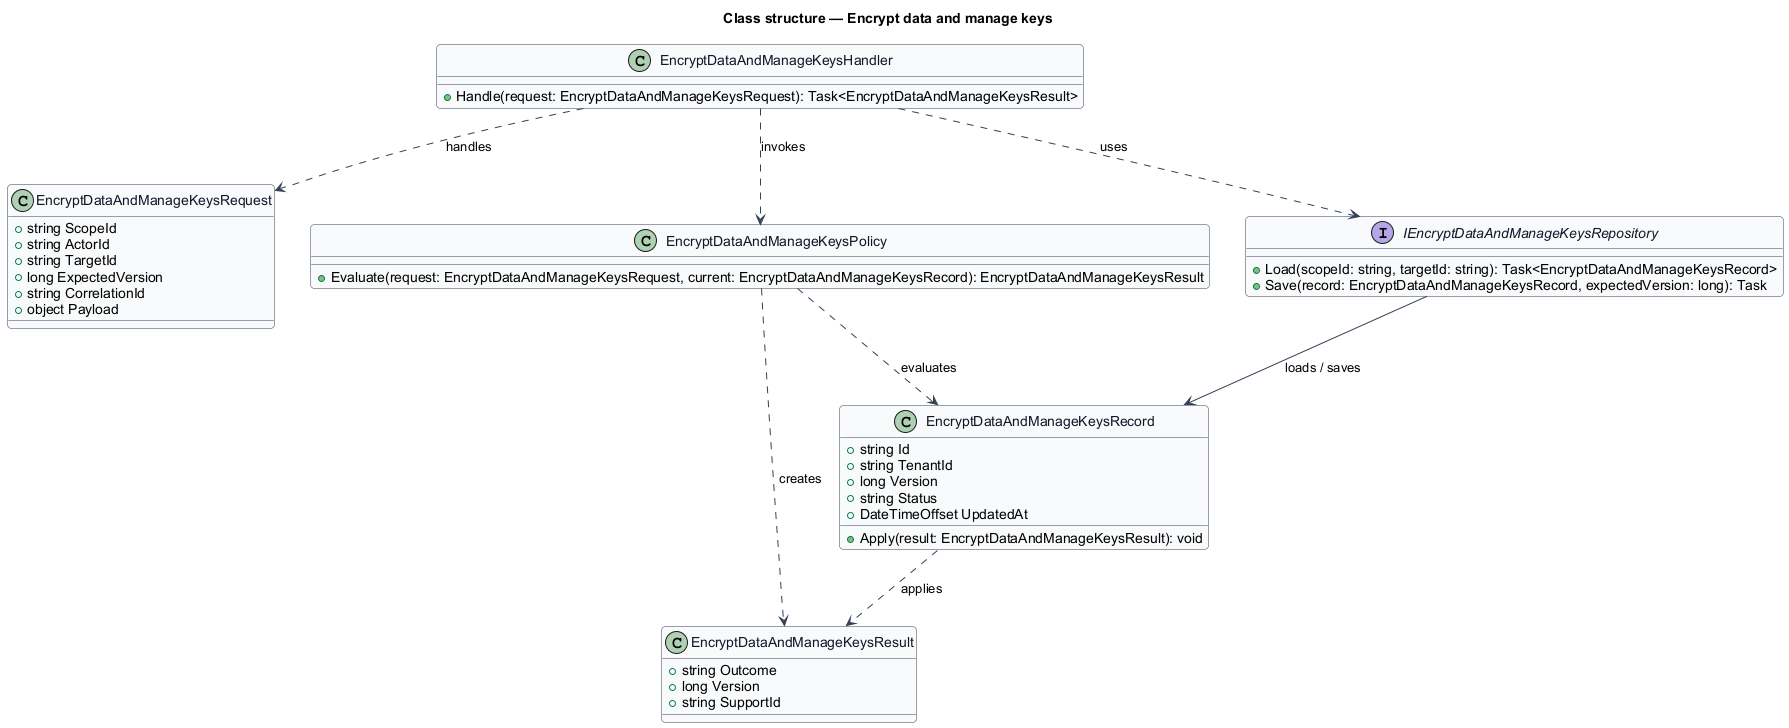

The diagram above was rendered by PlantUML. Its source (embedded in the PNG):
@startuml
skinparam backgroundColor #FFFFFF
skinparam shadowing false
skinparam roundcorner 8
skinparam defaultFontName Arial
skinparam ArrowColor #344054
skinparam class {
  BorderColor #344054
  FontColor #101828
  BackgroundColor #F9FAFB
}
title Class structure — Encrypt data and manage keys

class EncryptDataAndManageKeysRequest {
  +string ScopeId
  +string ActorId
  +string TargetId
  +long ExpectedVersion
  +string CorrelationId
  +object Payload
}

class EncryptDataAndManageKeysResult {
  +string Outcome
  +long Version
  +string SupportId
}

class EncryptDataAndManageKeysRecord {
  +string Id
  +string TenantId
  +long Version
  +string Status
  +DateTimeOffset UpdatedAt
  +Apply(result: EncryptDataAndManageKeysResult): void
}

class EncryptDataAndManageKeysPolicy {
  +Evaluate(request: EncryptDataAndManageKeysRequest, current: EncryptDataAndManageKeysRecord): EncryptDataAndManageKeysResult
}

interface IEncryptDataAndManageKeysRepository {
  +Load(scopeId: string, targetId: string): Task<EncryptDataAndManageKeysRecord>
  +Save(record: EncryptDataAndManageKeysRecord, expectedVersion: long): Task
}

class EncryptDataAndManageKeysHandler {
  +Handle(request: EncryptDataAndManageKeysRequest): Task<EncryptDataAndManageKeysResult>
}

EncryptDataAndManageKeysHandler ..> EncryptDataAndManageKeysRequest : handles
EncryptDataAndManageKeysHandler ..> EncryptDataAndManageKeysPolicy : invokes
EncryptDataAndManageKeysHandler ..> IEncryptDataAndManageKeysRepository : uses
IEncryptDataAndManageKeysRepository --> EncryptDataAndManageKeysRecord : loads / saves
EncryptDataAndManageKeysPolicy ..> EncryptDataAndManageKeysRecord : evaluates
EncryptDataAndManageKeysPolicy ..> EncryptDataAndManageKeysResult : creates
EncryptDataAndManageKeysRecord ..> EncryptDataAndManageKeysResult : applies
@enduml